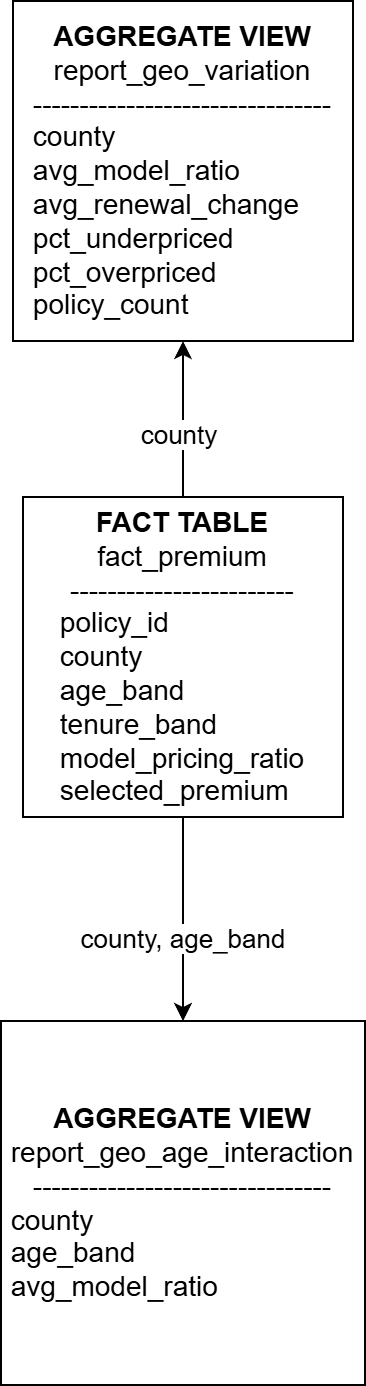

The diagram above was exported from draw.io. Its source (the exported page's mxGraphModel, read from the mxfile embedded in the PNG):
<mxGraphModel dx="1426" dy="699" grid="0" gridSize="10" guides="1" tooltips="1" connect="1" arrows="1" fold="1" page="1" pageScale="1" pageWidth="850" pageHeight="1100" math="0" shadow="0">
  <root>
    <mxCell id="0" />
    <mxCell id="1" parent="0" />
    <mxCell id="rO3Nb22s3Ag5F7IVyhtZ-1" parent="1" style="whiteSpace=wrap;html=1;aspect=fixed;" value="&lt;div&gt;&lt;b&gt;&lt;font style=&quot;font-size: 14px;&quot;&gt;AGGREGATE VIEW&lt;/font&gt;&lt;/b&gt;&lt;/div&gt;&lt;div&gt;&lt;font style=&quot;font-size: 14px;&quot;&gt;report_geo_age_interaction&lt;/font&gt;&lt;/div&gt;&lt;div&gt;&lt;font style=&quot;font-size: 14px;&quot;&gt;--------------------------------&lt;/font&gt;&lt;/div&gt;&lt;div style=&quot;text-align: left;&quot;&gt;&lt;font style=&quot;font-size: 14px;&quot;&gt;county&lt;/font&gt;&lt;/div&gt;&lt;div style=&quot;text-align: left;&quot;&gt;&lt;font style=&quot;font-size: 14px;&quot;&gt;age_band&lt;/font&gt;&lt;/div&gt;&lt;div style=&quot;text-align: left;&quot;&gt;&lt;font style=&quot;font-size: 14px;&quot;&gt;avg_model_ratio&lt;/font&gt;&lt;/div&gt;" vertex="1">
      <mxGeometry height="182" width="182" x="334" y="534" as="geometry" />
    </mxCell>
    <mxCell id="rO3Nb22s3Ag5F7IVyhtZ-11" edge="1" parent="1" source="rO3Nb22s3Ag5F7IVyhtZ-2" style="edgeStyle=orthogonalEdgeStyle;rounded=0;orthogonalLoop=1;jettySize=auto;html=1;entryX=0.5;entryY=1;entryDx=0;entryDy=0;" target="rO3Nb22s3Ag5F7IVyhtZ-3">
      <mxGeometry relative="1" as="geometry" />
    </mxCell>
    <mxCell id="rO3Nb22s3Ag5F7IVyhtZ-12" connectable="0" parent="rO3Nb22s3Ag5F7IVyhtZ-11" style="edgeLabel;html=1;align=center;verticalAlign=middle;resizable=0;points=[];fontSize=13;" value="county" vertex="1">
      <mxGeometry relative="1" x="-0.1795" y="3" as="geometry">
        <mxPoint as="offset" />
      </mxGeometry>
    </mxCell>
    <mxCell id="rO3Nb22s3Ag5F7IVyhtZ-15" edge="1" parent="1" source="rO3Nb22s3Ag5F7IVyhtZ-2" style="edgeStyle=orthogonalEdgeStyle;rounded=0;orthogonalLoop=1;jettySize=auto;html=1;entryX=0.5;entryY=0;entryDx=0;entryDy=0;" target="rO3Nb22s3Ag5F7IVyhtZ-1">
      <mxGeometry relative="1" as="geometry" />
    </mxCell>
    <mxCell id="rO3Nb22s3Ag5F7IVyhtZ-16" connectable="0" parent="rO3Nb22s3Ag5F7IVyhtZ-15" style="edgeLabel;html=1;align=center;verticalAlign=middle;resizable=0;points=[];fontSize=13;" value="county, age_band" vertex="1">
      <mxGeometry relative="1" x="0.1765" y="-1" as="geometry">
        <mxPoint as="offset" />
      </mxGeometry>
    </mxCell>
    <mxCell id="rO3Nb22s3Ag5F7IVyhtZ-2" parent="1" style="whiteSpace=wrap;html=1;aspect=fixed;" value="&lt;div&gt;&lt;b&gt;&lt;font style=&quot;font-size: 14px;&quot;&gt;FACT TABLE&lt;/font&gt;&lt;/b&gt;&lt;/div&gt;&lt;div&gt;&lt;font style=&quot;font-size: 14px;&quot;&gt;fact_premium&lt;/font&gt;&lt;/div&gt;&lt;div&gt;&lt;font style=&quot;font-size: 14px;&quot;&gt;------------------------&lt;/font&gt;&lt;/div&gt;&lt;div style=&quot;text-align: left;&quot;&gt;&lt;font style=&quot;font-size: 14px;&quot;&gt;policy_id&lt;/font&gt;&lt;/div&gt;&lt;div style=&quot;text-align: left;&quot;&gt;&lt;font style=&quot;font-size: 14px;&quot;&gt;county&lt;/font&gt;&lt;/div&gt;&lt;div style=&quot;text-align: left;&quot;&gt;&lt;font style=&quot;font-size: 14px;&quot;&gt;age_band&lt;/font&gt;&lt;/div&gt;&lt;div style=&quot;text-align: left;&quot;&gt;&lt;font style=&quot;font-size: 14px;&quot;&gt;tenure_band&lt;/font&gt;&lt;/div&gt;&lt;div style=&quot;text-align: left;&quot;&gt;&lt;font style=&quot;font-size: 14px;&quot;&gt;model_pricing_ratio&lt;/font&gt;&lt;/div&gt;&lt;div style=&quot;text-align: left;&quot;&gt;&lt;font style=&quot;font-size: 14px;&quot;&gt;selected_premium&lt;/font&gt;&lt;/div&gt;" vertex="1">
      <mxGeometry height="160" width="160" x="345" y="272" as="geometry" />
    </mxCell>
    <mxCell id="rO3Nb22s3Ag5F7IVyhtZ-3" parent="1" style="whiteSpace=wrap;html=1;aspect=fixed;" value="&lt;div&gt;&lt;b&gt;&lt;font style=&quot;font-size: 14px;&quot;&gt;AGGREGATE VIEW&lt;/font&gt;&lt;/b&gt;&lt;/div&gt;&lt;div&gt;&lt;font style=&quot;font-size: 14px;&quot;&gt;report_geo_variation&lt;/font&gt;&lt;/div&gt;&lt;div&gt;&lt;font style=&quot;font-size: 14px;&quot;&gt;--------------------------------&lt;/font&gt;&lt;/div&gt;&lt;div style=&quot;text-align: left;&quot;&gt;&lt;font style=&quot;font-size: 14px;&quot;&gt;county&lt;/font&gt;&lt;/div&gt;&lt;div style=&quot;text-align: left;&quot;&gt;&lt;font style=&quot;font-size: 14px;&quot;&gt;avg_model_ratio&lt;/font&gt;&lt;/div&gt;&lt;div style=&quot;text-align: left;&quot;&gt;&lt;font style=&quot;font-size: 14px;&quot;&gt;avg_renewal_change&lt;/font&gt;&lt;/div&gt;&lt;div style=&quot;text-align: left;&quot;&gt;&lt;font style=&quot;font-size: 14px;&quot;&gt;pct_underpriced&lt;/font&gt;&lt;/div&gt;&lt;div style=&quot;text-align: left;&quot;&gt;&lt;font style=&quot;font-size: 14px;&quot;&gt;pct_overpriced&lt;/font&gt;&lt;/div&gt;&lt;div style=&quot;text-align: left;&quot;&gt;&lt;font style=&quot;font-size: 14px;&quot;&gt;policy_count&lt;/font&gt;&lt;/div&gt;" vertex="1">
      <mxGeometry height="170" width="170" x="340" y="24" as="geometry" />
    </mxCell>
  </root>
</mxGraphModel>